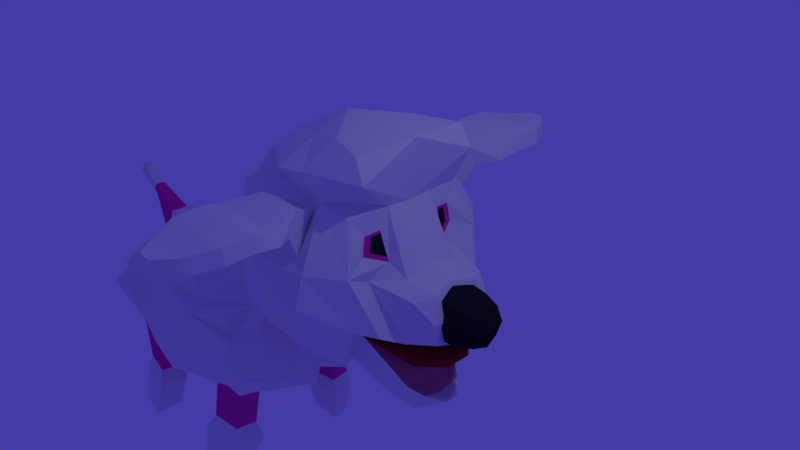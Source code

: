 # Source: bela.blend  (saved by Blender 2.79.0; exported with 4.5.12 LTS)
import bpy
from mathutils import Matrix  # noqa: F401  (used for matrix-valued properties, if any)

bpy.ops.wm.read_factory_settings(use_empty=True)
scene = bpy.context.scene
scene.name = 'Scene'

# ---- collections
col_collection_1 = bpy.data.collections.new('Collection 1'); scene.collection.children.link(col_collection_1)

# ---- materials (node trees are filled in below, after node groups)
mat_material = bpy.data.materials.new('Material')
mat_material.alpha_threshold = 0.0
mat_material.use_transparent_shadow = False
mat_material.roughness = 0.5
mat_material.specular_intensity = 0.0
mat_material.line_color = (0.0, 0.0, 0.0, 1.0)
mat_material_001 = bpy.data.materials.new('Material.001')
mat_material_001.alpha_threshold = 0.0
mat_material_001.use_transparent_shadow = False
mat_material_001.diffuse_color = (0.02198, 0.02198, 0.02198, 1.0)
mat_material_001.roughness = 0.5
mat_pele_rosa_mat = bpy.data.materials.new('pele_rosa_mat')
mat_pele_rosa_mat.alpha_threshold = 0.0
mat_pele_rosa_mat.use_transparent_shadow = False
mat_pele_rosa_mat.diffuse_color = (0.8, 0.03254, 0.356, 1.0)
mat_pele_rosa_mat.roughness = 0.5
mat_pele_rosa_mat.line_color = (0.0, 0.0, 0.0, 1.0)
mat_material_003 = bpy.data.materials.new('Material.003')
mat_material_003.alpha_threshold = 0.0
mat_material_003.use_transparent_shadow = False
mat_material_003.diffuse_color = (0.3185, 0.006119, 0.02282, 1.0)
mat_material_003.roughness = 0.5
mat_material_003.line_color = (0.0, 0.0, 0.0, 1.0)
mat_material_004 = bpy.data.materials.new('Material.004')
mat_material_004.alpha_threshold = 0.0
mat_material_004.use_transparent_shadow = False
mat_material_004.diffuse_color = (0.5815, 0.1747, 0.2705, 1.0)
mat_material_004.roughness = 0.5
mat_material_004.line_color = (0.0, 0.0, 0.0, 1.0)
mat_barriga_mt = bpy.data.materials.new('Barriga_mt')
mat_barriga_mt.alpha_threshold = 0.0
mat_barriga_mt.use_transparent_shadow = False
mat_barriga_mt.diffuse_color = (0.8, 0.383, 0.5376, 1.0)
mat_barriga_mt.roughness = 0.5
mat_barriga_mt.line_color = (0.0, 0.0, 0.0, 1.0)

# ---- material node trees

# ---- world
world_world = bpy.data.worlds.new('World'); scene.world = world_world
world_world.color = (0.05554, 0.04473, 0.3757)
world_world.use_sun_shadow = False
world_world.sun_shadow_jitter_overblur = 0.0
world_world.cycles.sampling_method = 'MANUAL'

# ---- cameras
cam_camera = bpy.data.cameras.new('Camera')
cam_camera.clip_end = 100.0
cam_camera.lens = 35.0
cam_camera.sensor_width = 32.0
cam_camera.sensor_height = 18.0
cam_camera.ortho_scale = 7.314
cam_camera.dof.focus_distance = 0.0
cam_camera.dof.aperture_fstop = 128.0

# ---- lights
light_lamp = bpy.data.lights.new('Lamp', 'POINT')
light_lamp.transmission_factor = 0.0
light_lamp.cutoff_distance = 30.0
light_lamp.energy = 100.0
light_lamp.shadow_buffer_clip_start = 1.001
light_lamp.shadow_soft_size = 0.1
light_lamp.shadow_maximum_resolution = 0.006
light_lamp.use_absolute_resolution = True

# ---- meshes
me_cube = bpy.data.meshes.new('Cube')
me_cube.from_pydata([(-0.7309, 0.917, -0.8924), (0.5898, 0.925, -0.8924), (-1.283, 0.9415, 0.9724), (0.6405, 0.86, 0.9874), (-0.7771, 0.3833, -0.8567), (-0.2005, 1.095, -0.9422), (0.2213, 1.094, -0.9422), (-0.8907, 1.293, -0.4291), (-0.952, 1.305, 0.2587), (0.6759, 0.6998, -0.6268), (0.8708, 1.03, -0.3354), (0.8363, 1.052, 0.365), (-1.331, 0.4349, 1.237), (-0.1059, 1.009, 1.005), (0.1883, 0.9922, 1.002), (0.7234, 0.3334, 1.033), (1.275, 0.5748, -0.4958), (1.111, 0.388, 0.2259), (-0.3174, 1.405, -0.5459), (0.3296, 1.397, -0.5459), (-0.1742, 1.318, 0.5201), (0.264, 1.321, 0.5531), (-1.294, 0.4835, -0.486), (-1.474, 0.4914, 0.4745), (-0.4055, 0.4891, 1.643), (0.7612, 0.8315, 1.784), (-0.3051, 0.5676, -1.308), (0.2104, 0.6359, -1.304), (1.614, 0.3711, -0.45), (1.526, 0.326, 0.167), (0.7212, 0.7254, 0.5019), (0.7032, 0.6832, 0.7471), (0.7362, 0.469, 0.774), (0.8596, 0.4443, 0.3907), (0.7324, 0.6313, 0.5244), (0.7202, 0.5973, 0.7184), (0.7471, 0.425, 0.7402), (0.8437, 0.4051, 0.4322), (0.7227, 8.444e-05, 1.009), (0.8546, -0.00213, 1.837), (-0.3432, -0.002129, 1.879), (1.439, -0.004964, 0.2038), (1.627, 8.421e-05, -0.5714), (1.106, 8.421e-05, 0.3053), (-1.356, -0.001331, 1.376), (0.7138, -0.006482, -0.8519), (-0.06455, -0.006482, -1.304), (-0.7625, -0.006482, -0.8227), (-1.327, -0.00213, -0.486), (1.173, 8.421e-05, -0.4355), (-1.506, -0.001799, 0.6823), (-0.3625, -0.006482, -1.323), (0.7324, 0.6313, 0.5244), (0.7202, 0.5973, 0.7184), (0.7471, 0.425, 0.7402), (0.8437, 0.4051, 0.4322), (1.128, 0.8319, -0.3823), (0.8015, 0.7133, 0.2072), (1.253, 0.6408, -0.1951), (0.4451, 1.522, -0.002108), (1.634, 0.4511, -0.1274), (1.688, 8.421e-05, -0.1663), (1.394, 0.5607, 0.1099), (1.132, 0.1578, -1.66), (0.06199, 0.3997, -1.32), (0.2492, -0.006482, -1.295), (0.3182, 0.6315, -1.107), (1.19, 0.3293, -1.611), (1.329, 0.2923, -1.371), (1.513, -0.006482, -1.459), (1.328, 0.0007236, -1.452), (1.513, 0.09207, -1.46), (1.159, 0.4201, -1.256), (0.9621, 0.4811, -1.462), (1.192, -0.006482, -1.344), (0.876, -0.006482, -1.544), (0.7806, 0.3468, -1.466), (1.129, -0.006482, -1.626), (-0.2957, 0.8998, 1.173), (0.3469, 1.017, 1.163), (-0.433, 1.451, 0.3568), (0.4699, 1.426, 0.4196), (-0.2427, 1.394, 1.229), (0.3957, 1.394, 1.218), (-0.2841, 1.541, 0.9128), (0.4105, 1.525, 0.9236), (-0.4116, 1.87, 1.172), (0.5868, 1.867, 1.167), (-0.4762, 1.794, 0.9574), (0.6099, 1.781, 0.9727), (-0.3301, 2.111, 1.258), (0.6264, 2.121, 1.251), (-0.3948, 2.126, 1.031), (0.6486, 2.115, 1.038), (-0.3301, 2.491, 1.242), (0.6264, 2.501, 1.234), (-0.3948, 2.5, 1.014), (0.6486, 2.49, 1.022), (-0.1538, 2.844, 1.181), (0.4422, 2.854, 1.173), (-0.1942, 2.853, 0.9533), (0.456, 2.843, 0.961), (0.04538, 3.098, 1.18), (0.2339, 3.109, 1.172), (0.03263, 3.107, 0.9521), (0.2383, 3.097, 0.9598), (0.6759, 0.7135, -0.6051), (0.7138, -0.004774, -0.7436), (1.336, -0.004774, -0.7436), (1.336, -0.006482, -0.8519), (1.336, 0.4912, -0.8206), (1.336, 0.4201, -0.7436), (1.6, -0.004773, -0.7436), (1.6, -0.006482, -0.8519), (1.6, 0.1857, -0.8519), (1.6, 0.1857, -0.7436), (0.7886, -0.001023, 1.423), (-0.3506, 1.076, 1.408), (0.9094, 0.86, 1.486), (0.5541, 1.076, 1.551), (0.1017, 1.076, 1.48), (0.2557, -0.002129, 1.858), (0.1779, 0.6209, 1.792)], [(37, 55), (54, 55), (107, 45), (79, 118)], [(9, 66, 1), (25, 118, 119), (2, 23, 12), (3, 15, 32, 31), (56, 10, 11, 57), (15, 17, 33, 32), (0, 7, 18, 5), (5, 18, 19, 6), (7, 8, 80, 18), (18, 80, 81, 59, 19), (8, 2, 78, 80), (13, 14, 83, 82), (4, 22, 7, 0), (22, 23, 8, 7), (12, 24, 117), (24, 122, 120, 117), (4, 0, 5, 26), (26, 5, 6, 27), (61, 60, 29, 41), (30, 31, 35, 34), (17, 57, 11, 30, 33), (11, 3, 31, 30), (33, 30, 34, 37), (31, 32, 36, 35), (32, 33, 37, 36), (39, 116, 118, 25), (40, 121, 122, 24), (51, 47, 4, 26), (48, 50, 23, 22), (47, 48, 22, 4), (66, 65, 46, 64), (50, 44, 12, 23), (46, 51, 26, 27, 64), (44, 40, 24, 12), (53, 52, 34, 35), (53, 54, 36, 37, 34, 52), (54, 53, 35, 36), (11, 81, 79, 3), (60, 28, 16, 58), (15, 38, 43, 17), (29, 62, 17), (60, 58, 62, 29), (17, 43, 41, 29), (42, 49, 16, 28), (60, 61, 42, 28), (9, 1, 10, 56, 106), (1, 66, 27, 6), (65, 66, 76, 75), (73, 76, 66), (74, 72, 9, 45), (74, 70, 68, 72), (64, 27, 66), (73, 72, 68, 67), (76, 73, 67, 63), (75, 76, 63, 77), (81, 11, 10, 59), (1, 19, 59, 10), (6, 19, 1), (57, 17, 62, 58), (16, 56, 57, 58), (67, 68, 71), (69, 71, 68, 70), (73, 66, 9, 72), (77, 63, 71, 69), (63, 67, 71), (14, 13, 78, 79), (20, 21, 81, 80), (13, 20, 80, 78), (21, 14, 79, 81), (83, 85, 89, 87), (14, 21, 85, 83), (21, 20, 84, 85), (20, 13, 82, 84), (8, 23, 2), (87, 89, 93, 91), (85, 84, 88, 89), (84, 82, 86, 88), (82, 83, 87, 86), (92, 90, 94, 96), (89, 88, 92, 93), (88, 86, 90, 92), (86, 87, 91, 90), (94, 95, 99, 98), (90, 91, 95, 94), (91, 93, 97, 95), (93, 92, 96, 97), (99, 101, 105, 103), (95, 97, 101, 99), (97, 96, 100, 101), (96, 94, 98, 100), (104, 102, 103, 105), (101, 100, 104, 105), (100, 98, 102, 104), (98, 99, 103, 102), (45, 9, 110, 109), (56, 16, 106), (49, 107, 106, 16), (110, 111, 115, 114), (9, 106, 111, 110), (106, 107, 108, 111), (112, 113, 114, 115), (111, 108, 112, 115), (109, 110, 114, 113), (117, 78, 2, 12), (119, 118, 15, 3, 79), (118, 116, 38, 15), (117, 120, 79, 78), (120, 122, 25, 119), (79, 120, 119), (122, 121, 39, 25)])
me_cube.polygons.foreach_set('material_index', [0, 0, 0, 0, 0, 0, 0, 0, 0, 0, 0, 0, 0, 0, 0, 0, 0, 0, 0, 2, 0, 0, 2, 2, 2, 0, 0, 0, 0, 0, 0, 0, 0, 0, 0, 1, 0, 0, 0, 0, 0, 0, 0, 0, 0, 0, 0, 0, 0, 4, 4, 0, 0, 0, 0, 0, 0, 0, 0, 0, 0, 0, 0, 0, 0, 0, 0, 0, 0, 0, 0, 0, 0, 0, 0, 0, 0, 0, 0, 0, 0, 0, 0, 0, 0, 0, 0, 0, 0, 0, 0, 0, 0, 0, 3, 0, 4, 3, 3, 3, 3, 3, 3, 0, 0, 0, 0, 0, 0, 0])
me_cube.materials.append(mat_material)
me_cube.materials.append(mat_material_001)
me_cube.materials.append(mat_pele_rosa_mat)
me_cube.materials.append(mat_material_003)
me_cube.materials.append(mat_material_004)
me_cube.use_remesh_preserve_volume = False
me_cube.use_remesh_preserve_attributes = False
me_cube.use_mirror_vertex_groups = False
me_cube.update()
me_cube_002 = bpy.data.meshes.new('Cube.002')
me_cube_002.from_pydata([(-2.692, 0.996, -0.4213), (-2.49, 1.005, 0.3822), (0.12, 0.988, -0.4532), (0.2317, 1.177, 0.5321), (-2.892, -0.006838, 0.6753), (0.3133, 3.725e-09, 0.627), (-2.651, -4.441e-16, -0.4245), (0.2497, 3.725e-09, -0.3745), (-2.948, 0.1697, 0.5356), (-3.087, 1.245, 0.02983), (-1.416, 1.233, -0.5667), (-1.382, 1.221, 0.5218), (0.7698, 1.253, 0.04667), (0.1644, 0.6656, -0.4862), (0.4524, 0.5061, 0.8075), (-2.751, 0.5, -0.4484), (-2.955, 8.256e-09, 0.05831), (-1.337, -0.04027, 0.6399), (1.179, 7.916e-09, 0.01011), (-1.356, -4.441e-16, -0.6004), (-3.282, 0.4571, 0.06618), (-1.341, 0.6302, 0.7677), (-1.406, 0.6315, -0.6126), (1.045, 0.709, -0.0102), (-1.376, 1.358, -0.01886), (1.043, 0.0, 0.3795), (-3.14, 0.1694, 0.4573), (-2.896, 0.0008717, 0.3367), (-1.494, 1.348, 0.1919), (0.9176, 0.548, 0.3276), (-2.826, 1.117, 0.3368), (0.4971, 1.281, 0.3572), (0.7906, 0.3865, 0.757), (0.6729, 9.313e-10, 0.9851), (1.268, 5.551e-17, 0.5316), (1.029, 0.4084, 0.6444), (1.12, 0.3887, 0.9348), (1.042, -7.451e-09, 1.125), (1.508, -4.441e-16, 0.7699), (1.31, 0.4062, 0.8448), (-0.3107, 0.6615, -0.5427), (-0.4313, 1.031, -0.4753), (-2.079, 0.5657, -0.5305), (-2.033, 1.17, -0.4697), (-1.993, 1.211, -0.9908), (-2.588, 1.107, -0.9468), (0.2734, 0.7383, -0.9688), (0.1728, 1.115, -0.9468), (-2.652, 0.6456, -0.9688), (-2.032, 0.7063, -1.045), (-0.5254, 0.7526, -1.045), (-0.5694, 1.215, -0.9908), (-2.113, 1.284, -1.402), (-2.658, 1.189, -1.402), (0.04963, 0.8514, -1.402), (-0.04249, 1.196, -1.402), (-2.716, 0.7665, -1.402), (-2.148, 0.822, -1.402), (-0.4909, 0.8645, -1.402), (-0.5604, 1.287, -1.402), (-0.4438, 1.111, -0.8506), (0.1169, 1.093, -0.8226), (0.1616, 0.7673, -0.8256), (-0.4121, 0.7813, -0.8941), (-2.118, 0.7271, -0.9025), (-2.588, 0.6804, -0.8423), (-2.089, 1.11, -0.8648), (-2.536, 1.034, -0.8463), (-2.755, 0.72, 0.3973), (-2.803, 1.117, -0.207), (-2.318, 1.077, -0.4689), (-0.4178, 1.133, 0.4618), (0.386, 1.151, -0.1878), (0.3201, 0.2737, 0.7065), (-2.077, -0.03397, 0.5915), (-2.898, 0.1419, 0.6777), (-2.763, 1.041, 0.09755), (-0.9784, 1.131, -0.5125), (-2.123, 1.018, 0.3488), (0.7185, 1.283, 0.08698), (0.3056, 0.7409, 0.5556), (-0.4994, -0.3014, 0.5887), (-1.419, 0.3098, 0.5471), (-1.41, 0.931, 0.553), (-0.5405, 0.4714, 0.5804), (-2.142, 0.6095, 0.5379), (-0.2681, 1.321, -0.05888), (-2.04, 1.284, 0.03636), (-1.358, 1.295, -0.2435), (-1.408, 1.295, 0.1379), (-1.314, 1.246, 0.3636), (-2.826, 1.058, 0.3245), (0.39, 1.151, 0.3393), (-0.3681, 1.494, 0.2963), (-2.01, 1.184, 0.2413), (-0.1901, 1.0, -0.4276), (-1.699, 1.18, -0.5637), (-2.081, 1.211, 0.3823), (-0.5091, 1.378, 0.4342), (-2.047, 1.351, 0.1537), (-2.177, 1.02, 0.6325), (-0.4856, 1.164, 0.6532), (-0.5685, 0.06885, 0.6268), (-2.171, 0.3236, 0.8131), (-0.1884, 1.292, 0.08655), (0.3313, 1.079, -0.299), (0.19, 0.7815, -0.4535), (0.7282, 1.26, 0.05799), (0.2817, 0.3252, -0.4654), (0.8685, 7.451e-09, -0.09996), (1.029, 0.3033, -0.01468), (0.9353, 0.937, -0.0255), (0.8747, 0.658, -0.1973), (1.024, 0.5716, 0.178), (1.049, 7.683e-09, 0.1537), (1.048, 0.3045, 0.3499), (0.7458, 0.9773, 0.3921), (0.6253, 1.253, -0.1167), (0.6679, 1.435, 0.183), (1.107, 0.2835, -0.1848), (1.089, 0.2553, 0.174), (-3.482, 0.08199, 0.8588), (-3.511, 0.09356, 0.8028), (-3.52, 0.06029, 0.7412), (-3.479, -0.006838, 0.8686), (-3.545, 0.0008717, 0.7275), (-3.933, 0.0008717, 1.031), (-3.904, 0.08863, 1.011), (-3.921, 0.08199, 0.9502), (-3.974, 0.0008717, 0.9939), (-2.067, 1.15, -0.1538), (-3.704, 0.0008717, 1.061), (-3.708, 0.1158, 1.008), (-3.708, 0.0911, 0.9066), (-3.721, 0.07114, 0.8457), (-3.86, 0.0008717, 0.8364), (0.5978, 0.8543, -0.2192)], [(4, 27), (77, 88), (87, 130)], [(104, 93, 31, 118, 79), (120, 115, 25, 114), (22, 40, 13, 108, 7, 19), (103, 75, 4, 74), (20, 26, 30, 76, 9), (15, 20, 9, 69, 0), (6, 16, 20, 15), (16, 27, 26, 20), (102, 82, 17, 81), (101, 83, 21, 84), (100, 68, 8, 85), (15, 42, 22, 19, 6), (2, 106, 13, 62, 61), (10, 77, 41, 40, 22), (119, 110, 18, 109), (2, 105, 136, 106), (12, 107, 79, 118, 31, 116, 29, 113, 23, 111), (10, 88, 24, 86, 12, 117, 72, 105, 2, 95, 41, 77), (0, 130, 43, 70), (99, 94, 28, 89), (4, 75, 121, 124), (98, 90, 11, 71), (80, 92, 3), (97, 91, 1, 78), (91, 68, 1), (34, 35, 39, 38), (14, 73, 5, 33, 32), (29, 14, 32, 35), (25, 115, 29, 35, 34), (35, 32, 36, 39), (32, 33, 37, 36), (13, 40, 63, 62), (42, 43, 96, 10, 22), (49, 48, 56, 57), (51, 47, 55, 59), (43, 42, 64, 66), (42, 15, 65, 64), (41, 95, 2, 61, 60), (15, 0, 67, 65), (0, 70, 43, 66, 67), (40, 41, 60, 63), (53, 52, 57, 56), (58, 59, 55, 54), (47, 46, 54, 55), (50, 51, 59, 58), (46, 50, 58, 54), (48, 45, 53, 56), (45, 44, 52, 53), (44, 49, 57, 52), (61, 62, 46, 47), (63, 60, 51, 50), (60, 61, 47, 51), (62, 63, 50, 46), (65, 67, 45, 48), (66, 64, 49, 44), (67, 66, 44, 45), (64, 65, 48, 49), (30, 26, 8, 68, 91), (90, 97, 78, 11), (28, 94, 97, 90), (94, 30, 91, 97), (29, 116, 31, 92, 80, 14), (92, 98, 71, 3), (31, 93, 98, 92), (93, 28, 90, 98), (87, 99, 89, 24), (9, 76, 99, 87), (76, 30, 94, 99), (83, 100, 85, 21), (11, 78, 100, 83), (78, 1, 68, 100), (80, 101, 84, 14), (3, 71, 101, 80), (71, 11, 83, 101), (73, 102, 81, 5), (14, 84, 102, 73), (84, 21, 82, 102), (82, 103, 74, 17), (21, 85, 103, 82), (85, 8, 75, 103), (86, 104, 79, 107, 12), (24, 89, 104, 86), (89, 28, 93, 104), (108, 119, 109, 7), (13, 112, 119, 108), (112, 23, 110, 119), (110, 120, 114, 18), (23, 113, 120, 110), (113, 29, 115, 120), (122, 123, 134, 133), (121, 131, 124), (26, 27, 125, 123), (75, 8, 122, 121), (8, 26, 123, 122), (128, 129, 126, 127), (131, 132, 126), (121, 122, 133, 132), (123, 125, 135, 134), (43, 10, 96), (10, 43, 130, 0, 69, 9, 87, 24, 88), (132, 131, 121), (133, 134, 128, 127), (132, 133, 127, 126), (134, 135, 129, 128), (106, 136, 112, 13), (112, 136, 111, 23), (136, 117, 12, 111), (117, 136, 72), (136, 105, 72)])
me_cube_002.polygons.foreach_set('material_index', [0, 0, 2, 0, 0, 0, 0, 0, 0, 0, 0, 2, 1, 2, 0, 0, 0, 0, 0, 0, 1, 0, 0, 0, 0, 1, 1, 1, 1, 1, 1, 1, 2, 0, 0, 1, 1, 1, 1, 1, 1, 1, 1, 0, 0, 0, 0, 0, 0, 0, 0, 0, 0, 0, 0, 0, 2, 0, 0, 0, 0, 0, 0, 0, 0, 0, 0, 0, 0, 0, 0, 0, 0, 0, 0, 0, 0, 0, 0, 0, 0, 0, 0, 0, 0, 0, 0, 0, 0, 0, 0, 1, 1, 1, 0, 0, 0, 0, 0, 0, 0, 0, 0, 0, 0, 0, 0, 0, 0])
me_cube_002.materials.append(mat_material)
me_cube_002.materials.append(mat_pele_rosa_mat)
me_cube_002.materials.append(mat_barriga_mt)
me_cube_002.use_remesh_preserve_volume = False
me_cube_002.use_remesh_preserve_attributes = False
me_cube_002.use_mirror_vertex_groups = False
me_cube_002.update()
me_cube_001 = bpy.data.meshes.new('Cube.001')
me_cube_001.from_pydata([(-1.0, -1.0, 2.579), (-1.0, -1.0, 4.579), (-1.0, 1.0, 2.579), (-1.0, 1.0, 4.579), (1.226, -1.33, 2.249), (1.226, -1.33, 4.909), (1.226, 1.33, 2.249), (1.226, 1.33, 4.909), (-1.225, 0.0, 2.354), (-1.225, -1.225, 3.579), (-1.225, 0.0, 4.804), (-1.225, 1.225, 3.579), (0.0, 1.225, 2.354), (0.0, 1.225, 4.804), (1.525, 1.628, 3.579), (1.525, 0.0, 1.951), (1.525, 0.0, 5.208), (1.525, -1.628, 3.579), (0.0, -1.225, 2.354), (0.0, -1.225, 4.804), (0.0, 0.0, 5.311), (0.0, 0.0, 1.847), (0.0, -1.732, 3.579), (1.732, 0.0, 3.579), (0.0, 1.732, 3.579), (-1.732, 0.0, 3.579)], [], [(25, 10, 3, 11), (24, 13, 7, 14), (23, 16, 5, 17), (22, 19, 1, 9), (21, 15, 4, 18), (20, 10, 1, 19), (16, 20, 19, 5), (7, 13, 20, 16), (13, 3, 10, 20), (8, 21, 18, 0), (2, 12, 21, 8), (12, 6, 15, 21), (18, 22, 9, 0), (4, 17, 22, 18), (17, 5, 19, 22), (15, 23, 17, 4), (6, 14, 23, 15), (14, 7, 16, 23), (12, 24, 14, 6), (2, 11, 24, 12), (11, 3, 13, 24), (8, 25, 11, 2), (0, 9, 25, 8), (9, 1, 10, 25)])
me_cube_001.materials.append(mat_material_001)
me_cube_001.use_remesh_preserve_volume = False
me_cube_001.use_remesh_preserve_attributes = False
me_cube_001.use_mirror_vertex_groups = False
me_cube_001.update()

# ---- objects
ob_cabeca = bpy.data.objects.new('Cabeca', me_cube)
ob_corpo = bpy.data.objects.new('CORPO', me_cube_002)
ob_nariz = bpy.data.objects.new('NARIZ', me_cube_001)
ob_lamp = bpy.data.objects.new('Lamp', light_lamp)
ob_camera = bpy.data.objects.new('Camera', cam_camera)

# ---- transforms, parenting, visibility, modifiers, constraints
ob_cabeca.location = (0.0, 0.0, 0.0)
ob_cabeca.lock_rotations_4d = False
ob_cabeca.empty_display_type = 'ARROWS'
ob_cabeca.lineart.crease_threshold = 0.0
_m = ob_cabeca.modifiers.new('Subsurf', 'SUBSURF')
_m.show_render = False
_m.uv_smooth = 'PRESERVE_CORNERS'
_m.quality = 2
_m.levels = 2
_m.show_only_control_edges = False
_m = ob_cabeca.modifiers.new('Mirror', 'MIRROR')
_m.use_axis = (False, True, False)
_m.merge_threshold = 0.0009
ob_corpo.parent = ob_cabeca
ob_corpo.location = (-1.993, 0.0, -2.088)
ob_corpo.scale = (1.0, 1.0, 1.547)
ob_corpo.lineart.crease_threshold = 0.0
_m = ob_corpo.modifiers.new('Subsurf', 'SUBSURF')
_m.show_render = False
_m.uv_smooth = 'PRESERVE_CORNERS'
_m.quality = 2
_m.show_only_control_edges = False
_m = ob_corpo.modifiers.new('Mirror', 'MIRROR')
_m.use_axis = (False, True, False)
ob_nariz.parent = ob_cabeca
ob_nariz.location = (1.794, -0.001518, -0.9065)
ob_nariz.scale = (-0.2046, 0.2046, 0.2046)
ob_nariz.lineart.crease_threshold = 0.0
_m = ob_nariz.modifiers.new('Subsurf', 'SUBSURF')
_m.show_render = False
_m.uv_smooth = 'PRESERVE_CORNERS'
_m.quality = 2
_m.levels = 2
_m.show_only_control_edges = False
ob_lamp.location = (4.076, 1.005, 5.904)
ob_lamp.rotation_euler = (0.6503, 0.05522, 1.866)
ob_lamp.lock_rotations_4d = False
ob_lamp.empty_display_type = 'ARROWS'
ob_lamp.color = (0.0, 0.0, 0.0, 0.0)
ob_lamp.lineart.crease_threshold = 0.0
ob_camera.location = (7.481, -6.508, 5.344)
ob_camera.rotation_euler = (1.109, 0.0, 0.8149)
ob_camera.lock_rotations_4d = False
ob_camera.empty_display_type = 'ARROWS'
ob_camera.color = (0.0, 0.0, 0.0, 0.0)
ob_camera.display_type = 'WIRE'
ob_camera.lineart.crease_threshold = 0.0

# ---- collection membership
col_collection_1.objects.link(ob_cabeca)
col_collection_1.objects.link(ob_corpo)
col_collection_1.objects.link(ob_nariz)
col_collection_1.objects.link(ob_lamp)
col_collection_1.objects.link(ob_camera)

# ---- scene / render settings (as saved in the file)
scene.camera = ob_camera
scene.frame_start = 1; scene.frame_end = 250; scene.frame_set(26)
scene.render.engine = 'BLENDER_EEVEE_NEXT'
scene.render.resolution_percentage = 50
scene.render.dither_intensity = 0.0
scene.cycles.use_denoising = False
scene.cycles.samples = 128
scene.cycles.sampling_pattern = 'TABULATED_SOBOL'
scene.cycles.use_adaptive_sampling = False
scene.cycles.use_light_tree = False
scene.cycles.blur_glossy = 0.0
scene.cycles.sample_clamp_indirect = 0.0
scene.view_settings.view_transform = 'Standard'
bpy.context.view_layer.update()
